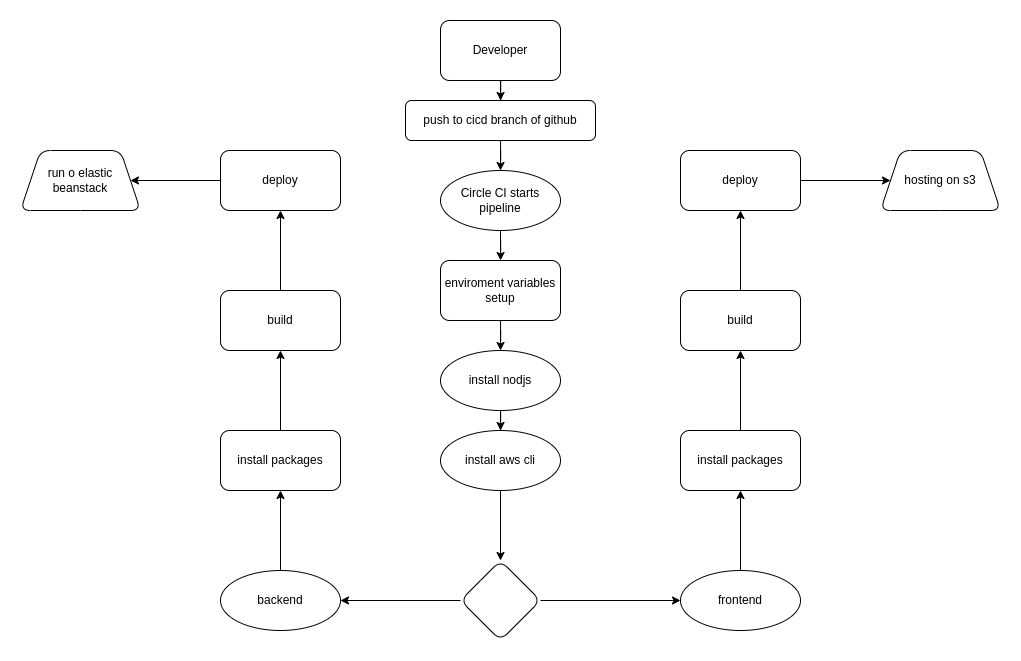

The diagram above was exported from draw.io. Its source (the exported page's mxGraphModel, read from the mxfile embedded in the PNG):
<mxGraphModel dx="1061" dy="533" grid="1" gridSize="10" guides="1" tooltips="1" connect="1" arrows="1" fold="1" page="1" pageScale="1" pageWidth="1100" pageHeight="850" math="0" shadow="0">
  <root>
    <mxCell id="0" />
    <mxCell id="1" parent="0" />
    <mxCell id="3h11ZxkfEtHajcRIPwpV-23" style="edgeStyle=orthogonalEdgeStyle;rounded=0;orthogonalLoop=1;jettySize=auto;html=1;" edge="1" parent="1" source="3h11ZxkfEtHajcRIPwpV-14" target="3h11ZxkfEtHajcRIPwpV-17">
      <mxGeometry relative="1" as="geometry" />
    </mxCell>
    <mxCell id="3h11ZxkfEtHajcRIPwpV-14" value="Developer" style="rounded=1;whiteSpace=wrap;html=1;" vertex="1" parent="1">
      <mxGeometry x="490" y="80" width="120" height="60" as="geometry" />
    </mxCell>
    <mxCell id="3h11ZxkfEtHajcRIPwpV-20" value="" style="edgeStyle=orthogonalEdgeStyle;rounded=0;orthogonalLoop=1;jettySize=auto;html=1;" edge="1" parent="1" source="3h11ZxkfEtHajcRIPwpV-17" target="3h11ZxkfEtHajcRIPwpV-19">
      <mxGeometry relative="1" as="geometry" />
    </mxCell>
    <mxCell id="3h11ZxkfEtHajcRIPwpV-17" value="&lt;span&gt;push to cicd branch of github&lt;/span&gt;" style="rounded=1;whiteSpace=wrap;html=1;" vertex="1" parent="1">
      <mxGeometry x="455" y="160" width="190" height="40" as="geometry" />
    </mxCell>
    <mxCell id="3h11ZxkfEtHajcRIPwpV-25" value="" style="edgeStyle=orthogonalEdgeStyle;rounded=0;orthogonalLoop=1;jettySize=auto;html=1;" edge="1" parent="1" source="3h11ZxkfEtHajcRIPwpV-19" target="3h11ZxkfEtHajcRIPwpV-24">
      <mxGeometry relative="1" as="geometry" />
    </mxCell>
    <mxCell id="3h11ZxkfEtHajcRIPwpV-19" value="Circle CI starts pipeline" style="ellipse;whiteSpace=wrap;html=1;rounded=1;" vertex="1" parent="1">
      <mxGeometry x="490" y="230" width="120" height="60" as="geometry" />
    </mxCell>
    <mxCell id="3h11ZxkfEtHajcRIPwpV-27" value="" style="edgeStyle=orthogonalEdgeStyle;rounded=0;orthogonalLoop=1;jettySize=auto;html=1;" edge="1" parent="1" source="3h11ZxkfEtHajcRIPwpV-24" target="3h11ZxkfEtHajcRIPwpV-26">
      <mxGeometry relative="1" as="geometry" />
    </mxCell>
    <mxCell id="3h11ZxkfEtHajcRIPwpV-24" value="enviroment variables setup" style="rounded=1;whiteSpace=wrap;html=1;" vertex="1" parent="1">
      <mxGeometry x="490" y="320" width="120" height="60" as="geometry" />
    </mxCell>
    <mxCell id="3h11ZxkfEtHajcRIPwpV-29" value="" style="edgeStyle=orthogonalEdgeStyle;rounded=0;orthogonalLoop=1;jettySize=auto;html=1;" edge="1" parent="1" source="3h11ZxkfEtHajcRIPwpV-26" target="3h11ZxkfEtHajcRIPwpV-28">
      <mxGeometry relative="1" as="geometry" />
    </mxCell>
    <mxCell id="3h11ZxkfEtHajcRIPwpV-26" value="install nodjs" style="ellipse;whiteSpace=wrap;html=1;rounded=1;" vertex="1" parent="1">
      <mxGeometry x="490" y="410" width="120" height="60" as="geometry" />
    </mxCell>
    <mxCell id="3h11ZxkfEtHajcRIPwpV-31" value="" style="edgeStyle=orthogonalEdgeStyle;rounded=0;orthogonalLoop=1;jettySize=auto;html=1;" edge="1" parent="1" source="3h11ZxkfEtHajcRIPwpV-28" target="3h11ZxkfEtHajcRIPwpV-30">
      <mxGeometry relative="1" as="geometry" />
    </mxCell>
    <mxCell id="3h11ZxkfEtHajcRIPwpV-28" value="install aws cli" style="ellipse;whiteSpace=wrap;html=1;rounded=1;" vertex="1" parent="1">
      <mxGeometry x="490" y="490" width="120" height="60" as="geometry" />
    </mxCell>
    <mxCell id="3h11ZxkfEtHajcRIPwpV-33" value="" style="edgeStyle=orthogonalEdgeStyle;rounded=0;orthogonalLoop=1;jettySize=auto;html=1;" edge="1" parent="1" source="3h11ZxkfEtHajcRIPwpV-30" target="3h11ZxkfEtHajcRIPwpV-32">
      <mxGeometry relative="1" as="geometry" />
    </mxCell>
    <mxCell id="3h11ZxkfEtHajcRIPwpV-35" value="" style="edgeStyle=orthogonalEdgeStyle;rounded=0;orthogonalLoop=1;jettySize=auto;html=1;" edge="1" parent="1" source="3h11ZxkfEtHajcRIPwpV-30" target="3h11ZxkfEtHajcRIPwpV-34">
      <mxGeometry relative="1" as="geometry" />
    </mxCell>
    <mxCell id="3h11ZxkfEtHajcRIPwpV-30" value="" style="rhombus;whiteSpace=wrap;html=1;rounded=1;" vertex="1" parent="1">
      <mxGeometry x="510" y="620" width="80" height="80" as="geometry" />
    </mxCell>
    <mxCell id="3h11ZxkfEtHajcRIPwpV-37" value="" style="edgeStyle=orthogonalEdgeStyle;rounded=0;orthogonalLoop=1;jettySize=auto;html=1;" edge="1" parent="1" source="3h11ZxkfEtHajcRIPwpV-32" target="3h11ZxkfEtHajcRIPwpV-36">
      <mxGeometry relative="1" as="geometry" />
    </mxCell>
    <mxCell id="3h11ZxkfEtHajcRIPwpV-32" value="frontend" style="ellipse;whiteSpace=wrap;html=1;rounded=1;" vertex="1" parent="1">
      <mxGeometry x="730" y="630" width="120" height="60" as="geometry" />
    </mxCell>
    <mxCell id="3h11ZxkfEtHajcRIPwpV-43" value="" style="edgeStyle=orthogonalEdgeStyle;rounded=0;orthogonalLoop=1;jettySize=auto;html=1;" edge="1" parent="1" source="3h11ZxkfEtHajcRIPwpV-34" target="3h11ZxkfEtHajcRIPwpV-42">
      <mxGeometry relative="1" as="geometry" />
    </mxCell>
    <mxCell id="3h11ZxkfEtHajcRIPwpV-34" value="backend" style="ellipse;whiteSpace=wrap;html=1;rounded=1;" vertex="1" parent="1">
      <mxGeometry x="270" y="630" width="120" height="60" as="geometry" />
    </mxCell>
    <mxCell id="3h11ZxkfEtHajcRIPwpV-39" value="" style="edgeStyle=orthogonalEdgeStyle;rounded=0;orthogonalLoop=1;jettySize=auto;html=1;" edge="1" parent="1" source="3h11ZxkfEtHajcRIPwpV-36" target="3h11ZxkfEtHajcRIPwpV-38">
      <mxGeometry relative="1" as="geometry" />
    </mxCell>
    <mxCell id="3h11ZxkfEtHajcRIPwpV-36" value="install packages" style="rounded=1;whiteSpace=wrap;html=1;" vertex="1" parent="1">
      <mxGeometry x="730" y="490" width="120" height="60" as="geometry" />
    </mxCell>
    <mxCell id="3h11ZxkfEtHajcRIPwpV-41" value="" style="edgeStyle=orthogonalEdgeStyle;rounded=0;orthogonalLoop=1;jettySize=auto;html=1;" edge="1" parent="1" source="3h11ZxkfEtHajcRIPwpV-38" target="3h11ZxkfEtHajcRIPwpV-40">
      <mxGeometry relative="1" as="geometry" />
    </mxCell>
    <mxCell id="3h11ZxkfEtHajcRIPwpV-38" value="build" style="whiteSpace=wrap;html=1;rounded=1;" vertex="1" parent="1">
      <mxGeometry x="730" y="350" width="120" height="60" as="geometry" />
    </mxCell>
    <mxCell id="3h11ZxkfEtHajcRIPwpV-51" value="" style="edgeStyle=orthogonalEdgeStyle;rounded=0;orthogonalLoop=1;jettySize=auto;html=1;" edge="1" parent="1" source="3h11ZxkfEtHajcRIPwpV-40" target="3h11ZxkfEtHajcRIPwpV-50">
      <mxGeometry relative="1" as="geometry" />
    </mxCell>
    <mxCell id="3h11ZxkfEtHajcRIPwpV-40" value="deploy" style="whiteSpace=wrap;html=1;rounded=1;" vertex="1" parent="1">
      <mxGeometry x="730" y="210" width="120" height="60" as="geometry" />
    </mxCell>
    <mxCell id="3h11ZxkfEtHajcRIPwpV-45" value="" style="edgeStyle=orthogonalEdgeStyle;rounded=0;orthogonalLoop=1;jettySize=auto;html=1;" edge="1" parent="1" source="3h11ZxkfEtHajcRIPwpV-42" target="3h11ZxkfEtHajcRIPwpV-44">
      <mxGeometry relative="1" as="geometry" />
    </mxCell>
    <mxCell id="3h11ZxkfEtHajcRIPwpV-42" value="install packages" style="whiteSpace=wrap;html=1;rounded=1;" vertex="1" parent="1">
      <mxGeometry x="270" y="490" width="120" height="60" as="geometry" />
    </mxCell>
    <mxCell id="3h11ZxkfEtHajcRIPwpV-47" value="" style="edgeStyle=orthogonalEdgeStyle;rounded=0;orthogonalLoop=1;jettySize=auto;html=1;" edge="1" parent="1" source="3h11ZxkfEtHajcRIPwpV-44" target="3h11ZxkfEtHajcRIPwpV-46">
      <mxGeometry relative="1" as="geometry" />
    </mxCell>
    <mxCell id="3h11ZxkfEtHajcRIPwpV-44" value="build" style="whiteSpace=wrap;html=1;rounded=1;" vertex="1" parent="1">
      <mxGeometry x="270" y="350" width="120" height="60" as="geometry" />
    </mxCell>
    <mxCell id="3h11ZxkfEtHajcRIPwpV-49" value="" style="edgeStyle=orthogonalEdgeStyle;rounded=0;orthogonalLoop=1;jettySize=auto;html=1;" edge="1" parent="1" source="3h11ZxkfEtHajcRIPwpV-46" target="3h11ZxkfEtHajcRIPwpV-48">
      <mxGeometry relative="1" as="geometry" />
    </mxCell>
    <mxCell id="3h11ZxkfEtHajcRIPwpV-46" value="deploy" style="whiteSpace=wrap;html=1;rounded=1;" vertex="1" parent="1">
      <mxGeometry x="270" y="210" width="120" height="60" as="geometry" />
    </mxCell>
    <mxCell id="3h11ZxkfEtHajcRIPwpV-48" value="run o elastic beanstack" style="shape=trapezoid;perimeter=trapezoidPerimeter;whiteSpace=wrap;html=1;fixedSize=1;rounded=1;" vertex="1" parent="1">
      <mxGeometry x="70" y="210" width="120" height="60" as="geometry" />
    </mxCell>
    <mxCell id="3h11ZxkfEtHajcRIPwpV-50" value="hosting on s3" style="shape=trapezoid;perimeter=trapezoidPerimeter;whiteSpace=wrap;html=1;fixedSize=1;rounded=1;" vertex="1" parent="1">
      <mxGeometry x="930" y="210" width="120" height="60" as="geometry" />
    </mxCell>
  </root>
</mxGraphModel>